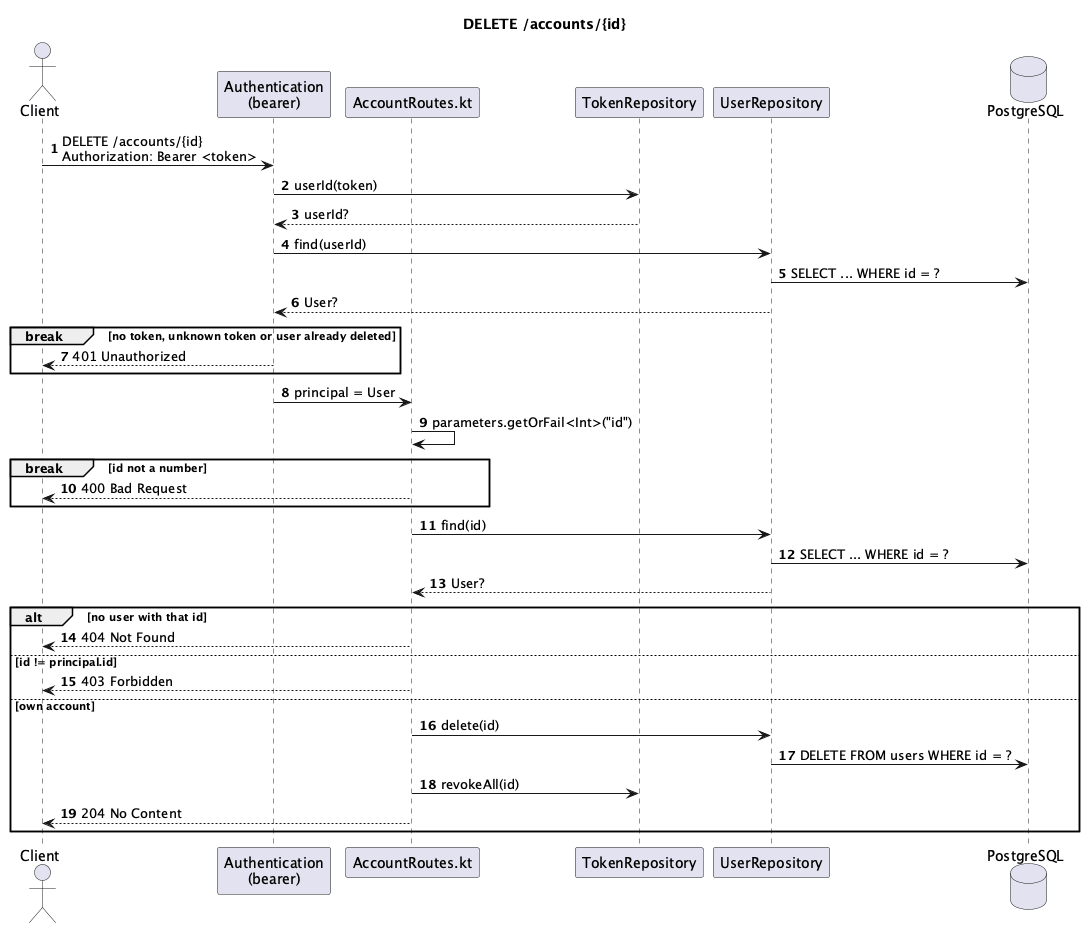

The diagram above was rendered by PlantUML. Its source (embedded in the PNG):
@startuml
title DELETE /accounts/{id}
autonumber

actor Client
participant "Authentication\n(bearer)" as Auth
participant "AccountRoutes.kt" as Route
participant TokenRepository
participant UserRepository
database PostgreSQL

Client -> Auth : DELETE /accounts/{id}\nAuthorization: Bearer <token>
Auth -> TokenRepository : userId(token)
TokenRepository --> Auth : userId?
Auth -> UserRepository : find(userId)
UserRepository -> PostgreSQL : SELECT ... WHERE id = ?
UserRepository --> Auth : User?
break no token, unknown token or user already deleted
  Auth --> Client : 401 Unauthorized
end
Auth -> Route : principal = User

Route -> Route : parameters.getOrFail<Int>("id")
break id not a number
  Route --> Client : 400 Bad Request
end

Route -> UserRepository : find(id)
UserRepository -> PostgreSQL : SELECT ... WHERE id = ?
UserRepository --> Route : User?
alt no user with that id
  Route --> Client : 404 Not Found
else id != principal.id
  Route --> Client : 403 Forbidden
else own account
  Route -> UserRepository : delete(id)
  UserRepository -> PostgreSQL : DELETE FROM users WHERE id = ?
  Route -> TokenRepository : revokeAll(id)
  Route --> Client : 204 No Content
end

@enduml